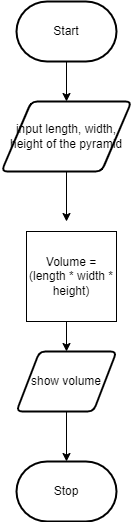

The diagram above was exported from draw.io. Its source (the exported page's mxGraphModel, read from the mxfile embedded in the PNG):
<mxGraphModel dx="1074" dy="741" grid="1" gridSize="10" guides="1" tooltips="1" connect="1" arrows="1" fold="1" page="1" pageScale="1" pageWidth="850" pageHeight="1100" math="0" shadow="0">
  <root>
    <mxCell id="0" />
    <mxCell id="1" parent="0" />
    <mxCell id="7" style="edgeStyle=none;html=1;" parent="1" source="2" target="3" edge="1">
      <mxGeometry relative="1" as="geometry" />
    </mxCell>
    <mxCell id="2" value="Start" style="strokeWidth=2;html=1;shape=mxgraph.flowchart.terminator;whiteSpace=wrap;" parent="1" vertex="1">
      <mxGeometry x="300" y="260" width="100" height="60" as="geometry" />
    </mxCell>
    <mxCell id="8" style="edgeStyle=none;html=1;" parent="1" source="3" edge="1">
      <mxGeometry relative="1" as="geometry">
        <mxPoint x="350" y="480" as="targetPoint" />
      </mxGeometry>
    </mxCell>
    <mxCell id="3" value="input length, width, height of the pyramid" style="shape=parallelogram;html=1;strokeWidth=2;perimeter=parallelogramPerimeter;whiteSpace=wrap;rounded=1;arcSize=12;size=0.23;" parent="1" vertex="1">
      <mxGeometry x="285" y="360" width="130" height="70" as="geometry" />
    </mxCell>
    <mxCell id="9" style="edgeStyle=none;html=1;" parent="1" target="5" edge="1">
      <mxGeometry relative="1" as="geometry">
        <mxPoint x="350" y="580" as="sourcePoint" />
      </mxGeometry>
    </mxCell>
    <mxCell id="10" style="edgeStyle=none;html=1;" parent="1" source="5" target="6" edge="1">
      <mxGeometry relative="1" as="geometry" />
    </mxCell>
    <mxCell id="5" value="show volume" style="shape=parallelogram;html=1;strokeWidth=2;perimeter=parallelogramPerimeter;whiteSpace=wrap;rounded=1;arcSize=12;size=0.23;" parent="1" vertex="1">
      <mxGeometry x="300" y="610" width="100" height="60" as="geometry" />
    </mxCell>
    <mxCell id="6" value="Stop" style="strokeWidth=2;html=1;shape=mxgraph.flowchart.terminator;whiteSpace=wrap;" parent="1" vertex="1">
      <mxGeometry x="300" y="720" width="100" height="60" as="geometry" />
    </mxCell>
    <mxCell id="11" value="Volume = (length * width * height)" style="whiteSpace=wrap;html=1;aspect=fixed;" parent="1" vertex="1">
      <mxGeometry x="310" y="490" width="90" height="90" as="geometry" />
    </mxCell>
  </root>
</mxGraphModel>